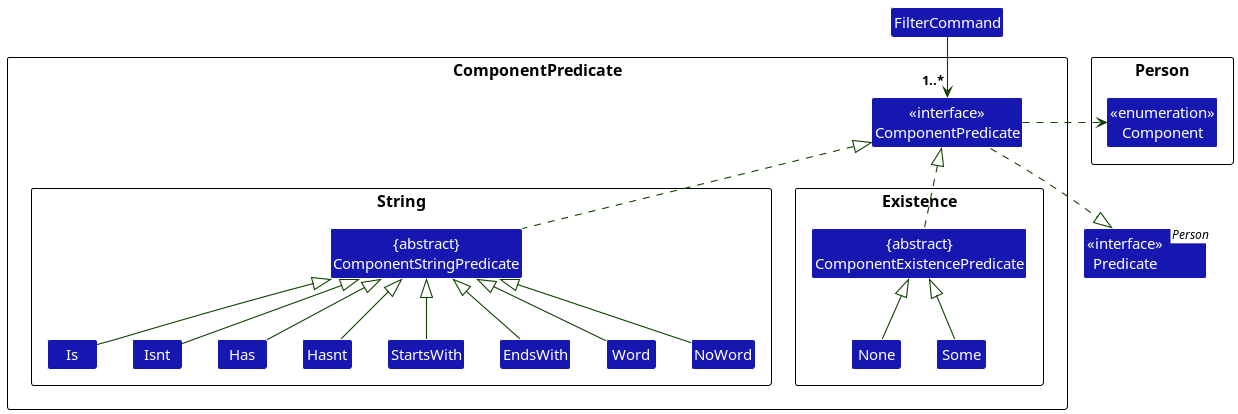

The diagram above was rendered by PlantUML. Its source (embedded in the PNG):
@startuml
!include style.puml
skinparam arrowThickness 1.1
skinparam arrowColor UI_COLOR_T4
skinparam classBackgroundColor LOGIC_COLOR_T3

Class FilterCommand

package ComponentPredicate {
Class "<<interface>>\nComponentPredicate" as PredicateInterface
package String {
Class "{abstract}\nComponentStringPredicate" as StringPredicate
Class Is
Class Isnt
Class Has
Class Hasnt
Class StartsWith
Class EndsWith
Class Word
Class NoWord
}
package Existence {
Class "{abstract}\nComponentExistencePredicate" as ExistencePredicate
Class None
Class Some
}
}

package Person {
Class "<<enumeration>>\nComponent" as Component
}

FilterCommand --> "1..*" PredicateInterface

PredicateInterface <|.. ExistencePredicate
PredicateInterface <|.. StringPredicate

StringPredicate <|-- Is
StringPredicate <|-- Isnt
StringPredicate <|-- Has
StringPredicate <|-- Hasnt
StringPredicate <|-- StartsWith
StringPredicate <|-- EndsWith
StringPredicate <|-- Word
StringPredicate <|-- NoWord

ExistencePredicate <|-- None
ExistencePredicate <|-- Some

Component <.left. PredicateInterface

class "<<interface>>\nPredicate<Person>" as Predicate
Predicate <|.up. PredicateInterface
@enduml